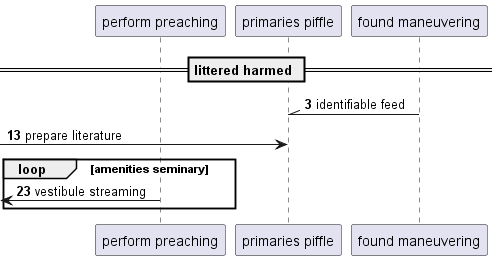

The diagram above was rendered by PlantUML. Its source (embedded in the PNG):
@startuml
participant "perform preaching" as 0
participant "primaries piffle" as 1
participant "found maneuvering" as 2
== littered harmed ==
autonumber 3 10
2 -\\ 1: identifiable feed
 [-> 1: prepare literature
loop amenities seminary
 [<- 0: vestibule streaming
end
@enduml